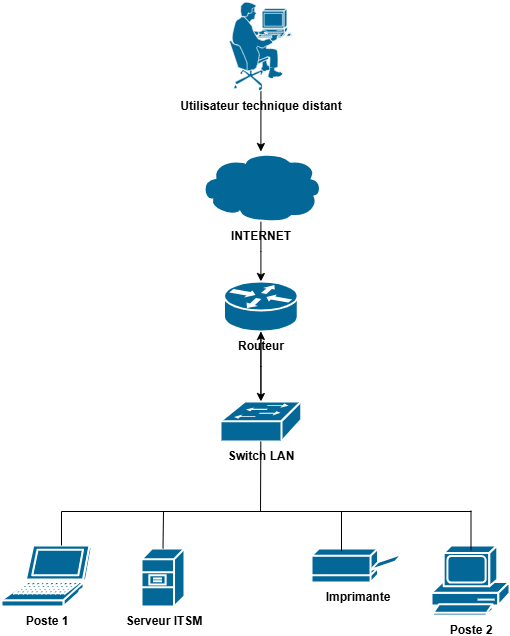

The diagram above was exported from draw.io. Its source (the exported page's mxGraphModel, read from the mxfile embedded in the PNG):
<mxGraphModel dx="786" dy="417" grid="1" gridSize="10" guides="1" tooltips="1" connect="1" arrows="1" fold="1" page="1" pageScale="1" pageWidth="827" pageHeight="1169" math="0" shadow="0">
  <root>
    <mxCell id="0" />
    <mxCell id="1" parent="0" />
    <mxCell id="-OxW0c2Hf7FAsq4-Llzv-5" value="&lt;b&gt;Poste 2&lt;/b&gt;" style="shape=mxgraph.cisco.computers_and_peripherals.pc;sketch=0;html=1;pointerEvents=1;dashed=0;fillColor=#036897;strokeColor=#ffffff;strokeWidth=2;verticalLabelPosition=bottom;verticalAlign=top;align=center;outlineConnect=0;" parent="1" vertex="1">
      <mxGeometry x="530" y="594" width="78" height="70" as="geometry" />
    </mxCell>
    <mxCell id="yPaz3gS6U6tYc15upiHX-11" value="" style="edgeStyle=orthogonalEdgeStyle;rounded=0;orthogonalLoop=1;jettySize=auto;html=1;" edge="1" parent="1" source="-OxW0c2Hf7FAsq4-Llzv-6" target="yPaz3gS6U6tYc15upiHX-2">
      <mxGeometry relative="1" as="geometry" />
    </mxCell>
    <mxCell id="-OxW0c2Hf7FAsq4-Llzv-6" value="&lt;b&gt;Utilisateur technique distant&lt;/b&gt;" style="shape=mxgraph.cisco.people.pc_man;sketch=0;html=1;pointerEvents=1;dashed=0;fillColor=#036897;strokeColor=#ffffff;strokeWidth=2;verticalLabelPosition=bottom;verticalAlign=top;align=center;outlineConnect=0;" parent="1" vertex="1">
      <mxGeometry x="328" y="50" width="62.82" height="90" as="geometry" />
    </mxCell>
    <mxCell id="yPaz3gS6U6tYc15upiHX-12" value="" style="edgeStyle=orthogonalEdgeStyle;rounded=0;orthogonalLoop=1;jettySize=auto;html=1;" edge="1" parent="1" source="yPaz3gS6U6tYc15upiHX-2" target="yPaz3gS6U6tYc15upiHX-3">
      <mxGeometry relative="1" as="geometry" />
    </mxCell>
    <mxCell id="yPaz3gS6U6tYc15upiHX-2" value="&lt;b&gt;INTERNET&lt;/b&gt;" style="shape=mxgraph.cisco.storage.cloud;sketch=0;html=1;pointerEvents=1;dashed=0;fillColor=#036897;strokeColor=#ffffff;strokeWidth=2;verticalLabelPosition=bottom;verticalAlign=top;align=center;outlineConnect=0;" vertex="1" parent="1">
      <mxGeometry x="298" y="200" width="122.83" height="70" as="geometry" />
    </mxCell>
    <mxCell id="yPaz3gS6U6tYc15upiHX-13" value="" style="edgeStyle=orthogonalEdgeStyle;rounded=0;orthogonalLoop=1;jettySize=auto;html=1;" edge="1" parent="1" source="yPaz3gS6U6tYc15upiHX-3" target="yPaz3gS6U6tYc15upiHX-4">
      <mxGeometry relative="1" as="geometry" />
    </mxCell>
    <mxCell id="yPaz3gS6U6tYc15upiHX-3" value="&lt;b&gt;Routeur&lt;/b&gt;" style="shape=mxgraph.cisco.routers.router;sketch=0;html=1;pointerEvents=1;dashed=0;fillColor=#036897;strokeColor=#ffffff;strokeWidth=2;verticalLabelPosition=bottom;verticalAlign=top;align=center;outlineConnect=0;" vertex="1" parent="1">
      <mxGeometry x="322.62" y="330" width="73.58" height="50" as="geometry" />
    </mxCell>
    <mxCell id="yPaz3gS6U6tYc15upiHX-14" value="" style="edgeStyle=orthogonalEdgeStyle;rounded=0;orthogonalLoop=1;jettySize=auto;html=1;" edge="1" parent="1" source="yPaz3gS6U6tYc15upiHX-4" target="yPaz3gS6U6tYc15upiHX-3">
      <mxGeometry relative="1" as="geometry" />
    </mxCell>
    <mxCell id="yPaz3gS6U6tYc15upiHX-4" value="&lt;b&gt;Switch LAN&lt;/b&gt;" style="shape=mxgraph.cisco.switches.workgroup_switch;sketch=0;html=1;pointerEvents=1;dashed=0;fillColor=#036897;strokeColor=#ffffff;strokeWidth=2;verticalLabelPosition=bottom;verticalAlign=top;align=center;outlineConnect=0;" vertex="1" parent="1">
      <mxGeometry x="319.01" y="450" width="80.8" height="40" as="geometry" />
    </mxCell>
    <mxCell id="yPaz3gS6U6tYc15upiHX-5" value="&lt;b&gt;Serveur ITSM&lt;/b&gt;" style="shape=mxgraph.cisco.servers.file_server;sketch=0;html=1;pointerEvents=1;dashed=0;fillColor=#036897;strokeColor=#ffffff;strokeWidth=2;verticalLabelPosition=bottom;verticalAlign=top;align=center;outlineConnect=0;" vertex="1" parent="1">
      <mxGeometry x="240" y="597" width="43" height="58" as="geometry" />
    </mxCell>
    <mxCell id="yPaz3gS6U6tYc15upiHX-6" value="&lt;b&gt;Poste 1&lt;/b&gt;" style="shape=mxgraph.cisco.computers_and_peripherals.laptop;sketch=0;html=1;pointerEvents=1;dashed=0;fillColor=#036897;strokeColor=#ffffff;strokeWidth=2;verticalLabelPosition=bottom;verticalAlign=top;align=center;outlineConnect=0;" vertex="1" parent="1">
      <mxGeometry x="100" y="594" width="90" height="61" as="geometry" />
    </mxCell>
    <mxCell id="yPaz3gS6U6tYc15upiHX-7" value="&lt;b&gt;Imprimante&lt;/b&gt;" style="shape=mxgraph.cisco.computers_and_peripherals.printer;sketch=0;html=1;pointerEvents=1;dashed=0;fillColor=#036897;strokeColor=#ffffff;strokeWidth=2;verticalLabelPosition=bottom;verticalAlign=top;align=center;outlineConnect=0;" vertex="1" parent="1">
      <mxGeometry x="410.00000000000006" y="597" width="91" height="34" as="geometry" />
    </mxCell>
    <mxCell id="yPaz3gS6U6tYc15upiHX-29" value="" style="endArrow=none;html=1;rounded=0;" edge="1" parent="1">
      <mxGeometry width="50" height="50" relative="1" as="geometry">
        <mxPoint x="160" y="594" as="sourcePoint" />
        <mxPoint x="160" y="560" as="targetPoint" />
      </mxGeometry>
    </mxCell>
    <mxCell id="yPaz3gS6U6tYc15upiHX-30" value="" style="endArrow=none;html=1;rounded=0;" edge="1" parent="1">
      <mxGeometry width="50" height="50" relative="1" as="geometry">
        <mxPoint x="160" y="560" as="sourcePoint" />
        <mxPoint x="570" y="560" as="targetPoint" />
      </mxGeometry>
    </mxCell>
    <mxCell id="yPaz3gS6U6tYc15upiHX-31" value="" style="endArrow=none;html=1;rounded=0;" edge="1" parent="1" target="yPaz3gS6U6tYc15upiHX-4">
      <mxGeometry width="50" height="50" relative="1" as="geometry">
        <mxPoint x="359" y="560" as="sourcePoint" />
        <mxPoint x="422.62" y="540" as="targetPoint" />
      </mxGeometry>
    </mxCell>
    <mxCell id="yPaz3gS6U6tYc15upiHX-32" value="" style="endArrow=none;html=1;rounded=0;" edge="1" parent="1">
      <mxGeometry width="50" height="50" relative="1" as="geometry">
        <mxPoint x="440" y="600" as="sourcePoint" />
        <mxPoint x="440" y="560" as="targetPoint" />
      </mxGeometry>
    </mxCell>
    <mxCell id="yPaz3gS6U6tYc15upiHX-33" value="" style="endArrow=none;html=1;rounded=0;" edge="1" parent="1">
      <mxGeometry width="50" height="50" relative="1" as="geometry">
        <mxPoint x="569.5" y="599" as="sourcePoint" />
        <mxPoint x="569.5" y="559" as="targetPoint" />
      </mxGeometry>
    </mxCell>
    <mxCell id="yPaz3gS6U6tYc15upiHX-34" value="" style="endArrow=none;html=1;rounded=0;exitX=0.5;exitY=0;exitDx=0;exitDy=0;exitPerimeter=0;" edge="1" parent="1" source="yPaz3gS6U6tYc15upiHX-5">
      <mxGeometry width="50" height="50" relative="1" as="geometry">
        <mxPoint x="230" y="614" as="sourcePoint" />
        <mxPoint x="262" y="560" as="targetPoint" />
      </mxGeometry>
    </mxCell>
  </root>
</mxGraphModel>